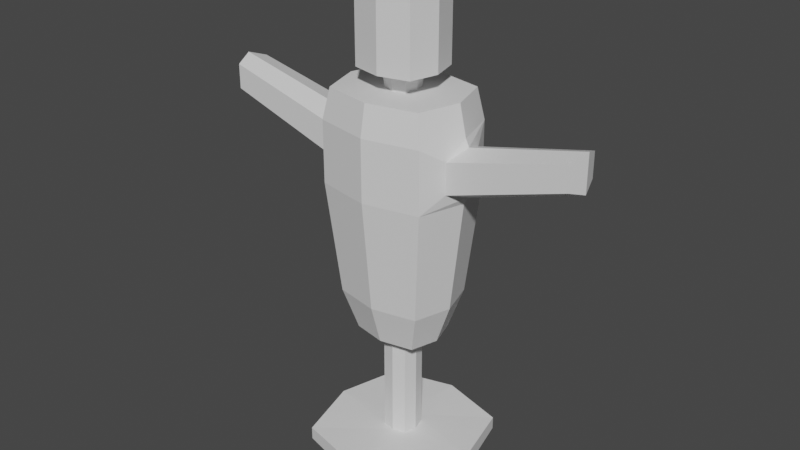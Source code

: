 # Source: Dummy.blend  (saved by Blender 2.80.75; exported with 4.5.12 LTS)
import bpy
from mathutils import Matrix  # noqa: F401  (used for matrix-valued properties, if any)

bpy.ops.wm.read_factory_settings(use_empty=True)
scene = bpy.context.scene
scene.name = 'Scene'

# ---- collections
col_collection = bpy.data.collections.new('Collection'); scene.collection.children.link(col_collection)

# ---- materials (node trees are filled in below, after node groups)
mat_material = bpy.data.materials.new('Material')
mat_material.alpha_threshold = 0.0
mat_material.use_transparent_shadow = False
mat_material.line_color = (0.0, 0.0, 0.0, 1.0)

# ---- material node trees
mat_material.use_nodes = True; mat_material.node_tree.nodes.clear()
_N = mat_material.node_tree.nodes; _L = mat_material.node_tree.links
n0 = _N.new('ShaderNodeOutputMaterial'); n0.name = 'Material Output'; n0.location = (300, 300)
n1 = _N.new('ShaderNodeBsdfPrincipled'); n1.name = 'Principled BSDF'; n1.location = (10, 300)
n1.distribution = 'GGX'
n1.subsurface_method = 'BURLEY'
n1.inputs[2].default_value = 0.4
n1.inputs[3].default_value = 1.45
n1.inputs[27].default_value = (0.0, 0.0, 0.0, 1.0)
n1.inputs[28].default_value = 1.0
_L.new(n1.outputs[0], n0.inputs[0])
n0.is_active_output = True

# ---- world
world_world = bpy.data.worlds.new('World'); scene.world = world_world
world_world.use_nodes = True; world_world.node_tree.nodes.clear()
_N = world_world.node_tree.nodes; _L = world_world.node_tree.links
n0 = _N.new('ShaderNodeOutputWorld'); n0.name = 'World Output'; n0.location = (300, 300)
n1 = _N.new('ShaderNodeBackground'); n1.name = 'Background'; n1.location = (10, 300)
n1.inputs[0].default_value = (0.05088, 0.05088, 0.05088, 1.0)
_L.new(n1.outputs[0], n0.inputs[0])
n0.is_active_output = True
world_world.color = (0.05088, 0.05088, 0.05088)
world_world.use_sun_shadow = False
world_world.sun_shadow_jitter_overblur = 0.0

# ---- meshes
me_cube = bpy.data.meshes.new('Cube')
me_cube.from_pydata([(0.8, 0.8, 0.8), (0.8, 0.8, -0.8), (0.8, -0.8, 0.8), (0.8, -0.8, -0.8), (-0.8, 0.8, 0.8), (-0.8, 0.8, -0.8), (-0.8, -0.8, 0.8), (-0.8, -0.8, -0.8), (0.16, -0.16, 1.0), (-0.16, -0.16, 1.0), (0.16, 0.16, 1.0), (-0.16, 0.16, 1.0), (0.0, 1.0, -1.0), (0.0, -1.0, 1.0), (0.0, -1.0, -1.0), (0.0, 1.0, 1.0), (0.0, -0.2, 1.0), (0.0, 0.2, 1.0), (-1.0, 0.0, -1.0), (1.0, 0.0, 1.0), (-1.0, 0.0, 1.0), (1.0, 0.0, -1.0), (0.2, 0.0, 1.0), (-0.2, 0.0, 1.0), (-7.451e-10, -0.18, 45.0), (0.0, 0.0, -1.0), (0.0, -0.2, 15.0), (-0.16, -0.16, 15.0), (0.2, 0.0, 15.0), (0.16, -0.16, 15.0), (-0.2, 0.0, 15.0), (-0.16, 0.16, 15.0), (0.0, 0.2, 15.0), (0.16, 0.16, 15.0), (0.0, -0.42, 15.0), (-0.144, -0.144, 45.0), (0.18, 0.0, 45.0), (0.144, -0.144, 45.0), (-0.18, 0.0, 45.0), (-0.144, 0.144, 45.0), (-7.451e-10, 0.18, 45.0), (0.144, 0.144, 45.0), (-0.4032, -0.336, 15.0), (0.504, -2.98e-09, 15.0), (0.4032, -0.336, 15.0), (-0.504, -2.98e-09, 15.0), (-0.4032, 0.336, 15.0), (0.0, 0.42, 15.0), (0.4032, 0.336, 15.0), (0.6048, -0.504, 45.0), (0.756, 0.0, 45.0), (0.6048, 0.504, 45.0), (-7.451e-10, 0.63, 45.0), (-7.451e-10, -0.63, 45.0), (-0.6048, -0.504, 45.0), (-0.756, 0.0, 45.0), (-0.6048, 0.504, 45.0), (0.0, -0.2, 47.0), (-0.16, -0.16, 47.0), (0.2, 0.0, 47.0), (0.16, -0.16, 47.0), (-0.2, 0.0, 47.0), (-0.16, 0.16, 47.0), (0.0, 0.2, 47.0), (0.16, 0.16, 47.0), (-3.506e-10, -0.4368, 47.36), (-0.3696, -0.3494, 47.36), (0.462, -1.555e-09, 47.36), (0.3696, -0.3494, 47.36), (-0.462, -1.555e-09, 47.36), (-0.3696, 0.3494, 47.36), (-3.506e-10, 0.4368, 47.36), (0.3696, 0.3494, 47.36), (-0.3696, -0.3494, 57.57), (-3.506e-10, -0.4368, 57.57), (-0.3696, 0.3494, 57.57), (-0.462, -1.555e-09, 57.57), (0.462, -1.555e-09, 57.57), (0.3696, -0.3494, 57.57), (-3.506e-10, 0.4368, 57.57), (0.3696, 0.3494, 57.57), (-3.506e-10, -1.555e-09, 57.57), (0.5443, -0.4536, 20.0), (0.6804, 0.0, 20.0), (0.5443, 0.4536, 20.0), (-2.086e-09, 0.567, 20.0), (-0.5443, -0.4536, 20.0), (-0.6804, 0.0, 20.0), (-2.086e-09, -0.567, 20.0), (-0.5443, 0.4536, 20.0), (2.297, -6.623e-10, 39.2), (0.0, 0.7, 37.5), (-0.672, -0.56, 37.5), (0.672, -0.56, 37.5), (0.672, 0.56, 37.5), (-2.33, -0.224, 40.0), (0.0, -0.7, 37.5), (-0.672, 0.56, 37.5), (0.84, 0.0, 41.25), (0.0, 0.7, 41.25), (-0.672, -0.56, 41.25), (0.672, -0.56, 41.25), (0.672, 0.56, 41.25), (-0.84, 0.0, 41.25), (0.0, -0.7, 41.25), (-0.672, 0.56, 41.25), (0.672, -0.56, 33.75), (0.672, 0.56, 33.75), (-0.84, 0.0, 33.75), (0.0, -0.7, 33.75), (-0.672, 0.56, 33.75), (0.84, 0.0, 33.75), (0.0, 0.7, 33.75), (-0.672, -0.56, 33.75), (0.884, 0.0, 34.62), (-0.8, -0.28, 35.62), (0.8, -0.28, 39.37), (0.8, -0.28, 37.5), (0.8, 0.28, 39.37), (0.8, 0.28, 37.5), (0.884, 0.0, 40.37), (0.8, -0.28, 35.62), (0.8, 0.28, 35.62), (2.297, -6.623e-10, 41.5), (2.23, -0.224, 43.0), (2.23, -0.224, 41.5), (2.23, 0.224, 43.0), (2.23, 0.224, 41.5), (2.297, -6.623e-10, 43.8), (2.23, -0.224, 40.0), (2.23, 0.224, 40.0), (-0.8, -0.28, 37.5), (-0.884, 0.0, 40.37), (-0.8, 0.28, 39.37), (-0.8, 0.28, 37.5), (-0.8, -0.28, 39.37), (-0.884, 0.0, 34.62), (-0.8, 0.28, 35.62), (-2.33, -0.224, 41.5), (-2.397, -6.623e-10, 43.8), (-2.397, -6.623e-10, 41.5), (-2.33, 0.224, 43.0), (-2.33, 0.224, 41.5), (-2.33, -0.224, 43.0), (-2.397, -6.623e-10, 39.2), (-2.33, 0.224, 40.0)], [], [(19, 0, 10, 22), (14, 13, 6, 7), (18, 20, 4, 5), (25, 21, 3, 14), (21, 19, 2, 3), (12, 15, 0, 1), (9, 16, 26, 27), (15, 4, 11, 17), (13, 2, 8, 16), (20, 6, 9, 23), (6, 13, 16, 9), (0, 15, 17, 10), (11, 23, 30, 31), (5, 4, 15, 12), (18, 25, 14, 7), (3, 2, 13, 14), (5, 12, 25, 18), (17, 11, 31, 32), (4, 20, 23, 11), (22, 10, 33, 28), (1, 0, 19, 21), (12, 1, 21, 25), (7, 6, 20, 18), (2, 19, 22, 8), (31, 30, 45, 46), (35, 38, 55, 54), (24, 35, 54, 53), (29, 28, 43, 44), (23, 9, 27, 30), (10, 17, 32, 33), (16, 8, 29, 26), (8, 22, 28, 29), (36, 41, 64, 59), (35, 24, 57, 58), (39, 38, 61, 62), (24, 37, 60, 57), (41, 36, 50, 51), (30, 27, 42, 45), (27, 26, 34, 42), (28, 33, 48, 43), (104, 101, 49, 53), (103, 100, 54, 55), (101, 98, 50, 49), (102, 99, 52, 51), (105, 103, 55, 56), (100, 104, 53, 54), (98, 102, 51, 50), (99, 105, 56, 52), (36, 37, 49, 50), (33, 32, 47, 48), (38, 39, 56, 55), (26, 29, 44, 34), (40, 41, 51, 52), (32, 31, 46, 47), (37, 24, 53, 49), (39, 40, 52, 56), (40, 39, 62, 63), (41, 40, 63, 64), (37, 36, 59, 60), (38, 35, 58, 61), (57, 60, 68, 65), (61, 58, 66, 69), (60, 59, 67, 68), (64, 63, 71, 72), (63, 62, 70, 71), (59, 64, 72, 67), (58, 57, 65, 66), (62, 61, 69, 70), (71, 70, 75, 79), (67, 72, 80, 77), (66, 65, 74, 73), (70, 69, 76, 75), (81, 76, 73, 74), (77, 81, 74, 78), (80, 79, 81, 77), (79, 75, 76, 81), (72, 71, 79, 80), (68, 67, 77, 78), (69, 66, 73, 76), (65, 68, 78, 74), (47, 46, 89, 85), (43, 48, 84, 83), (42, 34, 88, 86), (46, 45, 87, 89), (48, 47, 85, 84), (44, 43, 83, 82), (45, 42, 86, 87), (34, 44, 82, 88), (112, 110, 97, 91), (106, 111, 114, 121), (113, 109, 96, 92), (92, 100, 135, 131), (107, 112, 91, 94), (107, 94, 119, 122), (105, 97, 134, 133), (109, 106, 93, 96), (91, 97, 105, 99), (111, 107, 122, 114), (92, 96, 104, 100), (110, 108, 136, 137), (94, 91, 99, 102), (94, 102, 118, 119), (113, 92, 131, 115), (96, 93, 101, 104), (88, 82, 106, 109), (87, 86, 113, 108), (82, 83, 111, 106), (84, 85, 112, 107), (89, 87, 108, 110), (86, 88, 109, 113), (83, 84, 107, 111), (85, 89, 110, 112), (116, 117, 125, 124), (120, 116, 124, 128), (122, 119, 127, 130), (114, 122, 130, 90), (98, 101, 116, 120), (101, 93, 117, 116), (102, 98, 120, 118), (93, 106, 121, 117), (90, 130, 127, 123), (129, 90, 123, 125), (123, 127, 126, 128), (125, 123, 128, 124), (121, 114, 90, 129), (117, 121, 129, 125), (118, 120, 128, 126), (119, 118, 126, 127), (137, 136, 144, 145), (133, 134, 142, 141), (132, 133, 141, 139), (136, 115, 95, 144), (103, 105, 133, 132), (97, 110, 137, 134), (108, 113, 115, 136), (100, 103, 132, 135), (145, 144, 140, 142), (144, 95, 138, 140), (142, 140, 139, 141), (140, 138, 143, 139), (115, 131, 138, 95), (134, 137, 145, 142), (135, 132, 139, 143), (131, 135, 143, 138)])
_uv = me_cube.uv_layers.new(name='UVMap')
_uv.uv.foreach_set('vector', [0.07548, 0.8058, 0.09864, 0.8188, 0.07394, 0.8343, 0.06931, 0.8317, 0.2078, 0.8725, 0.2078, 0.9391, 0.1828, 0.9323, 0.1828, 0.879, 0.4657, 0.3705, 0.4657, 0.4372, 0.4153, 0.4305, 0.4153, 0.3771, 0.1295, 0.8382, 0.1218, 0.8705, 0.09864, 0.8576, 0.09864, 0.8301, 0.0621, 0.8705, 0.0621, 0.9372, 0.03689, 0.9305, 0.03689, 0.8771, 0.2082, 0.8058, 0.2082, 0.8725, 0.1828, 0.8658, 0.1828, 0.8125, 0.9715, 0.4666, 0.9615, 0.4665, 0.9615, 0.0, 0.9715, 3.497e-05, 0.09864, 0.8462, 0.08629, 0.8705, 0.07147, 0.8446, 0.07394, 0.8398, 0.03689, 0.8301, 0.04924, 0.8058, 0.06406, 0.8317, 0.06159, 0.8365, 0.06005, 0.8705, 0.03689, 0.8576, 0.06159, 0.842, 0.06622, 0.8446, 0.03689, 0.8576, 0.03689, 0.8301, 0.06159, 0.8365, 0.06159, 0.842, 0.09864, 0.8188, 0.09864, 0.8462, 0.07394, 0.8398, 0.07394, 0.8343, 0.9104, 0.0, 0.9205, 4.403e-06, 0.9205, 0.4667, 0.9104, 0.4667, 0.2337, 0.8125, 0.2337, 0.8658, 0.2082, 0.8725, 0.2082, 0.8058, 0.1372, 0.8058, 0.1295, 0.8382, 0.09864, 0.8301, 0.111, 0.8058, 0.2336, 0.879, 0.2336, 0.9324, 0.2078, 0.9391, 0.2078, 0.8725, 0.1604, 0.8188, 0.1604, 0.8462, 0.1295, 0.8382, 0.1372, 0.8058, 0.9003, 3.672e-06, 0.9104, 0.0, 0.9104, 0.4667, 0.9003, 0.4667, 0.08629, 0.8705, 0.06005, 0.8705, 0.06622, 0.8446, 0.07147, 0.8446, 0.9411, 0.4667, 0.9308, 0.4667, 0.9308, 3.306e-06, 0.9411, 0.0, 0.08778, 0.8771, 0.08778, 0.9305, 0.0621, 0.9372, 0.0621, 0.8705, 0.1604, 0.8462, 0.148, 0.8705, 0.1218, 0.8705, 0.1295, 0.8382, 0.517, 0.3771, 0.517, 0.4305, 0.4657, 0.4372, 0.4657, 0.3705, 0.04924, 0.8058, 0.07548, 0.8058, 0.06931, 0.8317, 0.06406, 0.8317, 0.7629, 0.4396, 0.7724, 0.442, 0.7684, 0.4519, 0.7488, 0.4463, 0.8296, 0.4473, 0.8381, 0.4495, 0.8306, 0.4683, 0.8012, 0.4599, 0.8292, 0.4424, 0.8296, 0.4473, 0.8012, 0.4599, 0.8012, 0.4393, 0.787, 0.4313, 0.7776, 0.4289, 0.7815, 0.419, 0.8012, 0.4246, 0.9205, 4.403e-06, 0.9308, 1.117e-06, 0.9308, 0.4667, 0.9205, 0.4667, 0.8901, 7.947e-09, 0.9003, 3.672e-06, 0.9003, 0.4667, 0.8901, 0.4667, 0.9615, 0.4665, 0.9512, 0.4666, 0.9512, 2.193e-05, 0.9615, 0.0, 0.9512, 0.4667, 0.9411, 0.4667, 0.9411, 0.0, 0.9512, 4.387e-06, 0.3195, 0.4981, 0.325, 0.4981, 0.3256, 0.5381, 0.3195, 0.5381, 0.2868, 0.4981, 0.2922, 0.4981, 0.2921, 0.5381, 0.2861, 0.5381, 0.3407, 0.4981, 0.3462, 0.4981, 0.3461, 0.5381, 0.3401, 0.5381, 0.2922, 0.4981, 0.2977, 0.4981, 0.2983, 0.5381, 0.2921, 0.5381, 0.8513, 0.4399, 0.8428, 0.4377, 0.8502, 0.4189, 0.8797, 0.4273, 0.7724, 0.442, 0.7829, 0.4418, 0.7907, 0.4509, 0.7684, 0.4519, 0.7829, 0.4418, 0.7874, 0.4368, 0.8012, 0.4383, 0.7907, 0.4509, 0.7776, 0.4289, 0.7671, 0.4292, 0.7593, 0.42, 0.7815, 0.419, 0.6073, 0.717, 0.6419, 0.717, 0.6386, 0.8169, 0.6075, 0.817, 0.727, 0.717, 0.7559, 0.717, 0.7531, 0.817, 0.7272, 0.817, 0.6419, 0.717, 0.67, 0.717, 0.6702, 0.817, 0.6448, 0.817, 0.5051, 0.717, 0.5393, 0.717, 0.5393, 0.817, 0.5085, 0.817, 0.6989, 0.717, 0.727, 0.717, 0.7272, 0.817, 0.7018, 0.817, 0.5735, 0.7169, 0.6073, 0.717, 0.6075, 0.817, 0.5771, 0.8169, 0.67, 0.717, 0.6989, 0.717, 0.6961, 0.817, 0.6702, 0.817, 0.5393, 0.717, 0.5735, 0.717, 0.5701, 0.817, 0.5393, 0.817, 0.8428, 0.4377, 0.8333, 0.4379, 0.8169, 0.4204, 0.8502, 0.4189, 0.7671, 0.4292, 0.7625, 0.4341, 0.7488, 0.4326, 0.7593, 0.42, 0.8381, 0.4495, 0.8475, 0.4493, 0.864, 0.4668, 0.8306, 0.4683, 0.7874, 0.4368, 0.787, 0.4313, 0.8012, 0.4246, 0.8012, 0.4383, 0.8516, 0.4448, 0.8513, 0.4399, 0.8797, 0.4273, 0.8797, 0.4479, 0.7625, 0.4341, 0.7629, 0.4396, 0.7488, 0.4463, 0.7488, 0.4326, 0.8333, 0.4379, 0.8292, 0.4424, 0.8012, 0.4393, 0.8169, 0.4204, 0.8475, 0.4493, 0.8516, 0.4448, 0.8797, 0.4479, 0.864, 0.4668, 0.2636, 0.4981, 0.2691, 0.4981, 0.2697, 0.5381, 0.2636, 0.5381, 0.2581, 0.4981, 0.2636, 0.4981, 0.2636, 0.5381, 0.2575, 0.5381, 0.314, 0.4981, 0.3195, 0.4981, 0.3195, 0.5381, 0.3134, 0.5381, 0.3462, 0.4981, 0.3517, 0.4981, 0.3523, 0.5381, 0.3461, 0.5381, 0.7782, 0.0667, 0.7885, 0.06667, 0.8012, 0.07886, 0.7773, 0.07891, 0.8682, 0.06667, 0.8785, 0.06667, 0.8901, 0.07874, 0.8676, 0.07875, 0.8137, 0.06667, 0.8238, 0.06667, 0.8232, 0.07875, 0.8012, 0.07874, 0.7205, 0.06667, 0.7306, 0.06667, 0.7307, 0.07874, 0.7071, 0.07873, 0.7306, 0.06667, 0.7408, 0.06667, 0.7542, 0.07873, 0.7307, 0.07874, 0.8238, 0.06667, 0.834, 0.06667, 0.8456, 0.07874, 0.8232, 0.07875, 0.7682, 0.06666, 0.7782, 0.0667, 0.7773, 0.07891, 0.7542, 0.07883, 0.8582, 0.06667, 0.8682, 0.06667, 0.8676, 0.07875, 0.8456, 0.07874, 0.7307, 0.07874, 0.7542, 0.07873, 0.7542, 0.4189, 0.7307, 0.4189, 0.8232, 0.07875, 0.8456, 0.07874, 0.8456, 0.4189, 0.8232, 0.4189, 0.7542, 0.07883, 0.7773, 0.07891, 0.7773, 0.419, 0.7542, 0.4189, 0.8456, 0.07874, 0.8676, 0.07875, 0.8676, 0.4189, 0.8456, 0.4189, 0.903, 0.7021, 0.8963, 0.7171, 0.876, 0.7115, 0.876, 0.6988, 0.9098, 0.6872, 0.903, 0.7021, 0.876, 0.6988, 0.8868, 0.6875, 0.9301, 0.6928, 0.9301, 0.7055, 0.903, 0.7021, 0.9098, 0.6872, 0.9301, 0.7055, 0.9193, 0.7168, 0.8963, 0.7171, 0.903, 0.7021, 0.7071, 0.07873, 0.7307, 0.07874, 0.7307, 0.4189, 0.7071, 0.4189, 0.8012, 0.07874, 0.8232, 0.07875, 0.8232, 0.4189, 0.8012, 0.4189, 0.8676, 0.07875, 0.8901, 0.07874, 0.8901, 0.4189, 0.8676, 0.4189, 0.7773, 0.07891, 0.8012, 0.07886, 0.8012, 0.419, 0.7773, 0.419, 0.5393, 0.01699, 0.5598, 0.01698, 0.567, 0.1503, 0.5393, 0.1503, 0.6707, 0.01699, 0.688, 0.01698, 0.6937, 0.1503, 0.6703, 0.1503, 0.5878, 0.01698, 0.6081, 0.01704, 0.6077, 0.1504, 0.5803, 0.1503, 0.7108, 0.01698, 0.7277, 0.01699, 0.7273, 0.1503, 0.7045, 0.1503, 0.5188, 0.01698, 0.5393, 0.01699, 0.5393, 0.1503, 0.5116, 0.1503, 0.6538, 0.01698, 0.6707, 0.01699, 0.6703, 0.1503, 0.6475, 0.1503, 0.7277, 0.01699, 0.745, 0.01698, 0.7507, 0.1503, 0.7273, 0.1503, 0.6081, 0.01704, 0.6288, 0.01701, 0.6357, 0.1504, 0.6077, 0.1504, 0.5393, 0.517, 0.5735, 0.517, 0.5735, 0.617, 0.5393, 0.617, 0.6419, 0.517, 0.67, 0.517, 0.67, 0.5403, 0.6559, 0.567, 0.5735, 0.517, 0.6073, 0.5171, 0.6073, 0.617, 0.5735, 0.6169, 0.7559, 0.617, 0.7559, 0.717, 0.7414, 0.667, 0.7414, 0.617, 0.5051, 0.517, 0.5393, 0.517, 0.5393, 0.617, 0.5051, 0.617, 0.6989, 0.517, 0.6989, 0.617, 0.6844, 0.617, 0.6844, 0.567, 0.6989, 0.717, 0.6989, 0.617, 0.7129, 0.617, 0.7129, 0.667, 0.6073, 0.5171, 0.6419, 0.517, 0.6419, 0.617, 0.6073, 0.617, 0.5393, 0.617, 0.5735, 0.617, 0.5735, 0.717, 0.5393, 0.717, 0.67, 0.517, 0.6989, 0.517, 0.6844, 0.567, 0.67, 0.5403, 0.5735, 0.6169, 0.6073, 0.617, 0.6073, 0.717, 0.5735, 0.7169, 0.6989, 0.517, 0.727, 0.517, 0.727, 0.5403, 0.7129, 0.567, 0.5051, 0.617, 0.5393, 0.617, 0.5393, 0.717, 0.5051, 0.717, 0.6989, 0.617, 0.6989, 0.717, 0.6844, 0.667, 0.6844, 0.617, 0.7559, 0.517, 0.7559, 0.617, 0.7414, 0.617, 0.7414, 0.567, 0.6073, 0.617, 0.6419, 0.617, 0.6419, 0.717, 0.6073, 0.717, 0.6077, 0.1504, 0.6357, 0.1504, 0.6419, 0.517, 0.6073, 0.5171, 0.7273, 0.1503, 0.7507, 0.1503, 0.7559, 0.517, 0.727, 0.517, 0.6475, 0.1503, 0.6703, 0.1503, 0.67, 0.517, 0.6419, 0.517, 0.5116, 0.1503, 0.5393, 0.1503, 0.5393, 0.517, 0.5051, 0.517, 0.7045, 0.1503, 0.7273, 0.1503, 0.727, 0.517, 0.6989, 0.517, 0.5803, 0.1503, 0.6077, 0.1504, 0.6073, 0.5171, 0.5735, 0.517, 0.6703, 0.1503, 0.6937, 0.1503, 0.6989, 0.517, 0.67, 0.517, 0.5393, 0.1503, 0.567, 0.1503, 0.5735, 0.517, 0.5393, 0.517, 0.1346, 0.5932, 0.1346, 0.5557, 0.1892, 0.6357, 0.1892, 0.6657, 0.1384, 0.6131, 0.1346, 0.5932, 0.1892, 0.6657, 0.1923, 0.6816, 0.1923, 0.6616, 0.1923, 0.6241, 0.2469, 0.5441, 0.2469, 0.5741, 0.1955, 0.6816, 0.1923, 0.6616, 0.2469, 0.5741, 0.2495, 0.5901, 0.67, 0.717, 0.6419, 0.717, 0.6559, 0.667, 0.67, 0.6937, 0.6419, 0.717, 0.6419, 0.617, 0.6559, 0.617, 0.6559, 0.667, 0.6989, 0.717, 0.67, 0.717, 0.67, 0.6937, 0.6844, 0.667, 0.6419, 0.617, 0.6419, 0.517, 0.6559, 0.567, 0.6559, 0.617, 0.4167, 0.5901, 0.4081, 0.5741, 0.4081, 0.5441, 0.4167, 0.5441, 0.4252, 0.5741, 0.4167, 0.5901, 0.4167, 0.5441, 0.4252, 0.5441, 0.4167, 0.5441, 0.4081, 0.5441, 0.4081, 0.5141, 0.4167, 0.4981, 0.4252, 0.5441, 0.4167, 0.5441, 0.4167, 0.4981, 0.4252, 0.5141, 0.1346, 0.5182, 0.1384, 0.4981, 0.1923, 0.5896, 0.1892, 0.6057, 0.1346, 0.5557, 0.1346, 0.5182, 0.1892, 0.6057, 0.1892, 0.6357, 0.1923, 0.5866, 0.1955, 0.5666, 0.2495, 0.4981, 0.2469, 0.5141, 0.1923, 0.6241, 0.1923, 0.5866, 0.2469, 0.5141, 0.2469, 0.5441, 0.07428, 0.6616, 0.07108, 0.6816, 0.01328, 0.5901, 0.01584, 0.5741, 0.07428, 0.5866, 0.07428, 0.6241, 0.01584, 0.5441, 0.01584, 0.5141, 0.07108, 0.5666, 0.07428, 0.5866, 0.01584, 0.5141, 0.01328, 0.4981, 0.132, 0.4981, 0.1346, 0.5182, 0.07636, 0.6056, 0.07428, 0.5895, 0.727, 0.717, 0.6989, 0.717, 0.7129, 0.667, 0.727, 0.6937, 0.6989, 0.617, 0.6989, 0.517, 0.7129, 0.567, 0.7129, 0.617, 0.727, 0.517, 0.7559, 0.517, 0.7414, 0.567, 0.727, 0.5403, 0.7559, 0.717, 0.727, 0.717, 0.727, 0.6937, 0.7414, 0.667, 0.1615, 0.6976, 0.17, 0.6816, 0.17, 0.7276, 0.1615, 0.7276, 0.17, 0.6816, 0.1786, 0.6976, 0.1786, 0.7276, 0.17, 0.7276, 0.1615, 0.7276, 0.17, 0.7276, 0.17, 0.7736, 0.1615, 0.7576, 0.17, 0.7276, 0.1786, 0.7276, 0.1786, 0.7576, 0.17, 0.7736, 0.1346, 0.5182, 0.1346, 0.5557, 0.07636, 0.6356, 0.07636, 0.6056, 0.07428, 0.6241, 0.07428, 0.6616, 0.01584, 0.5741, 0.01584, 0.5441, 0.1346, 0.5932, 0.132, 0.6131, 0.07428, 0.6815, 0.07636, 0.6656, 0.1346, 0.5557, 0.1346, 0.5932, 0.07636, 0.6656, 0.07636, 0.6356])
me_cube.materials.append(mat_material)
me_cube.use_remesh_preserve_volume = False
me_cube.use_remesh_preserve_attributes = False
me_cube.use_mirror_vertex_groups = False
me_cube.update()

# ---- objects
ob_cube = bpy.data.objects.new('Cube', me_cube)

# ---- transforms, parenting, visibility, modifiers, constraints
ob_cube.location = (0.0, 0.0, 0.0)
ob_cube.scale = (1.0, 1.0, 0.1)
ob_cube.lock_rotations_4d = False
ob_cube.empty_display_type = 'ARROWS'
ob_cube.lineart.crease_threshold = 0.0

# ---- collection membership
col_collection.objects.link(ob_cube)

# ---- scene / render settings (as saved in the file)
scene.frame_start = 1; scene.frame_end = 250; scene.frame_set(1)
scene.render.engine = 'BLENDER_EEVEE_NEXT'
scene.cycles.use_denoising = False
scene.cycles.samples = 128
scene.cycles.sampling_pattern = 'TABULATED_SOBOL'
scene.cycles.use_adaptive_sampling = False
scene.cycles.use_light_tree = False
scene.view_settings.view_transform = 'Filmic'
bpy.context.view_layer.update()

# ---- added for rendering (the .blend has no active camera and no usable light): camera, sun
cam_auto = bpy.data.cameras.new('AutoCamera')
cam_auto.lens = 50.0
cam_auto.sensor_width = 36.0
cam_auto.clip_end = 1000.0
ob_auto_camera = bpy.data.objects.new('AutoCamera', cam_auto)
scene.collection.objects.link(ob_auto_camera)
ob_auto_camera.location = (7.13697, -8.62437, 8.57796)
ob_auto_camera.rotation_euler = (1.09748, -7.21219e-08, 0.694738)
scene.camera = ob_auto_camera
light_auto_sun = bpy.data.lights.new('AutoSun', 'SUN')
light_auto_sun.energy = 3.0
light_auto_sun.angle = 0.0523599
ob_auto_sun = bpy.data.objects.new('AutoSun', light_auto_sun)
scene.collection.objects.link(ob_auto_sun)
ob_auto_sun.rotation_euler = (0.872665, 0.174533, 0.523599)
bpy.context.view_layer.update()
